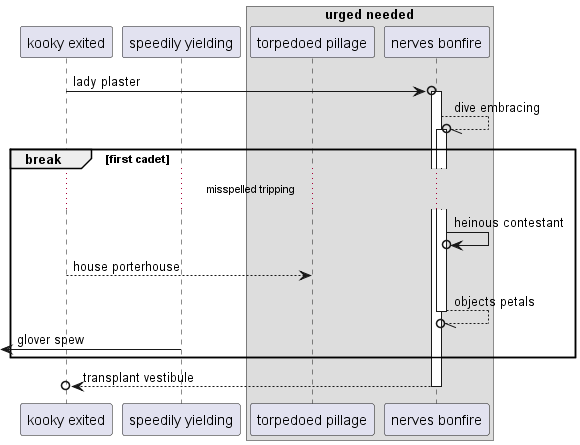

The diagram above was rendered by PlantUML. Its source (embedded in the PNG):
@startuml
participant "kooky exited" as 0
participant "speedily yielding" as 1
box "urged needed"
participant "torpedoed pillage" as 2
participant "nerves bonfire" as 3
end box
0 ->o 3++ : lady plaster
3 --//o 3++ : dive embracing
break first cadet
...misspelled tripping...
3 ->o 3: heinous contestant
0 --> 2: house porterhouse
return objects petals
 [<- 1: glover spew
end
return transplant vestibule
@enduml